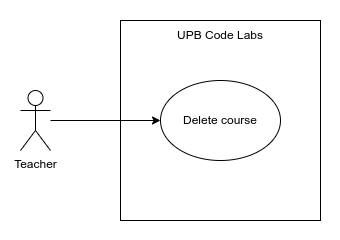

The diagram above was exported from draw.io. Its source (the exported page's mxGraphModel, read from the mxfile embedded in the PNG):
<mxGraphModel dx="1434" dy="833" grid="1" gridSize="10" guides="1" tooltips="1" connect="1" arrows="1" fold="1" page="1" pageScale="1" pageWidth="850" pageHeight="1100" math="0" shadow="0">
  <root>
    <mxCell id="0" />
    <mxCell id="1" parent="0" />
    <mxCell id="2" value="" style="rounded=0;whiteSpace=wrap;html=1;strokeColor=none;" vertex="1" parent="1">
      <mxGeometry x="850" y="1160" width="340" height="240" as="geometry" />
    </mxCell>
    <mxCell id="3" value="" style="rounded=0;whiteSpace=wrap;html=1;" vertex="1" parent="1">
      <mxGeometry x="970" y="1180" width="200" height="200" as="geometry" />
    </mxCell>
    <mxCell id="4" style="edgeStyle=orthogonalEdgeStyle;rounded=0;orthogonalLoop=1;jettySize=auto;html=1;" edge="1" source="5" target="7" parent="1">
      <mxGeometry relative="1" as="geometry" />
    </mxCell>
    <mxCell id="5" value="Teacher" style="shape=umlActor;verticalLabelPosition=bottom;verticalAlign=top;html=1;outlineConnect=0;" vertex="1" parent="1">
      <mxGeometry x="870" y="1250" width="30" height="60" as="geometry" />
    </mxCell>
    <mxCell id="6" value="UPB Code Labs" style="text;html=1;strokeColor=none;fillColor=none;align=center;verticalAlign=middle;whiteSpace=wrap;rounded=0;" vertex="1" parent="1">
      <mxGeometry x="1025" y="1180" width="90" height="30" as="geometry" />
    </mxCell>
    <mxCell id="7" value="Delete course" style="ellipse;whiteSpace=wrap;html=1;" vertex="1" parent="1">
      <mxGeometry x="1010" y="1240" width="120" height="80" as="geometry" />
    </mxCell>
  </root>
</mxGraphModel>